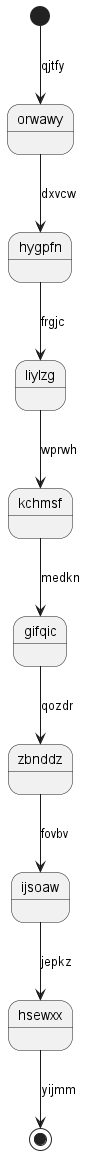

The diagram above was rendered by PlantUML. Its source (embedded in the PNG):
@startuml
state orwawy
[*] --> orwawy : qjtfy
orwawy --> hygpfn : dxvcw
hygpfn --> liylzg : frgjc
liylzg --> kchmsf : wprwh
kchmsf --> gifqic : medkn
gifqic --> zbnddz : qozdr
zbnddz --> ijsoaw : fovbv
ijsoaw --> hsewxx : jepkz
hsewxx --> [*] : yijmm
@enduml